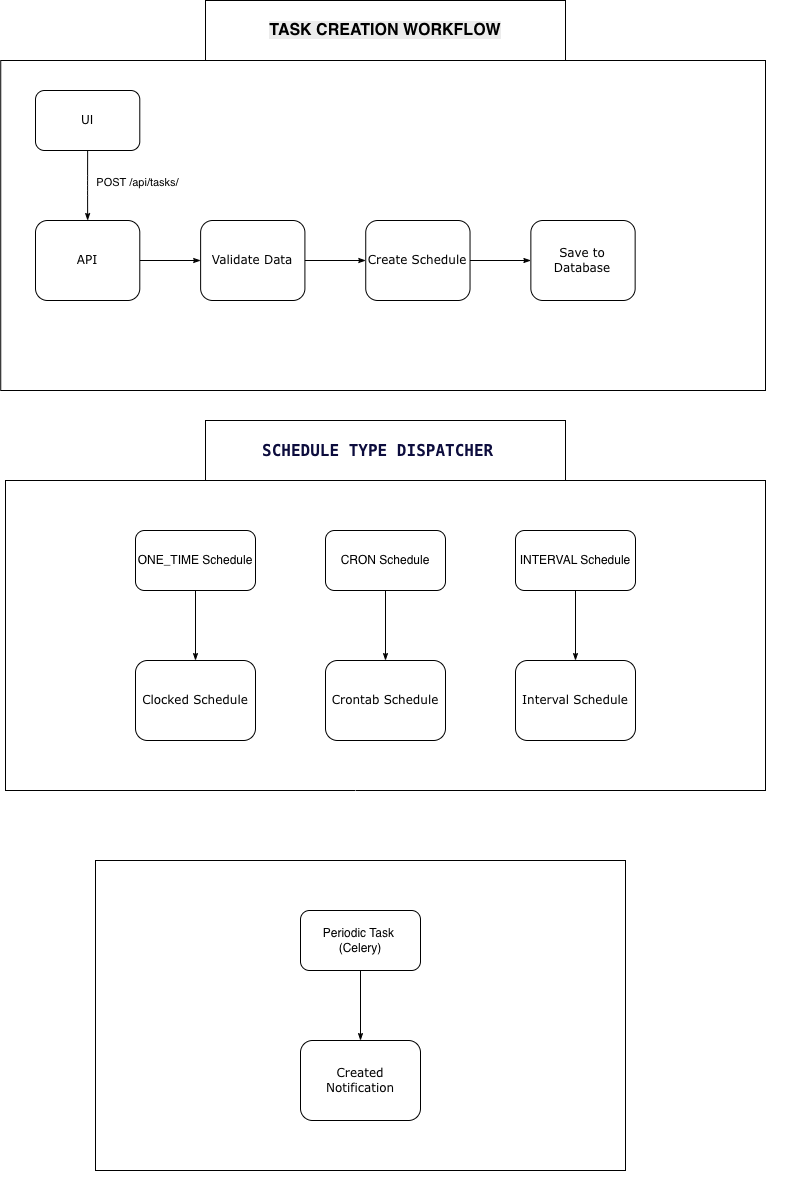

The diagram above was exported from draw.io. Its source (the exported page's mxGraphModel, read from the mxfile embedded in the PNG):
<mxGraphModel dx="676" dy="390" grid="1" gridSize="10" guides="1" tooltips="1" connect="1" arrows="1" fold="1" page="1" pageScale="1" pageWidth="1100" pageHeight="850" background="none" math="0" shadow="0">
  <root>
    <mxCell id="0" />
    <mxCell id="1" parent="0" />
    <mxCell id="TLQV5ZVe2VhEsov_y5uI-52" parent="1" style="rounded=0;whiteSpace=wrap;html=1;" value="" vertex="1">
      <mxGeometry height="60" width="360" x="370" y="70" as="geometry" />
    </mxCell>
    <mxCell id="TLQV5ZVe2VhEsov_y5uI-51" parent="1" style="rounded=0;whiteSpace=wrap;html=1;" value="" vertex="1">
      <mxGeometry height="60" width="360" x="370" y="490" as="geometry" />
    </mxCell>
    <mxCell id="TLQV5ZVe2VhEsov_y5uI-37" connectable="0" parent="1" style="group" value="" vertex="1">
      <mxGeometry height="310" width="760" x="210" y="940" as="geometry" />
    </mxCell>
    <mxCell id="TLQV5ZVe2VhEsov_y5uI-38" parent="TLQV5ZVe2VhEsov_y5uI-37" style="rounded=0;whiteSpace=wrap;html=1;container=0;" value="" vertex="1">
      <mxGeometry height="310" width="530" x="50" y="-10" as="geometry" />
    </mxCell>
    <mxCell id="TLQV5ZVe2VhEsov_y5uI-42" parent="TLQV5ZVe2VhEsov_y5uI-37" style="rounded=1;whiteSpace=wrap;html=1;shadow=0;labelBackgroundColor=none;strokeWidth=1;fontFamily=Verdana;fontSize=12;align=center;" value="Created&lt;div&gt;Notification&lt;/div&gt;" vertex="1">
      <mxGeometry height="80" width="120" x="255" y="170" as="geometry" />
    </mxCell>
    <mxCell id="TLQV5ZVe2VhEsov_y5uI-45" edge="1" parent="TLQV5ZVe2VhEsov_y5uI-37" source="TLQV5ZVe2VhEsov_y5uI-46" style="edgeStyle=orthogonalEdgeStyle;rounded=1;html=1;labelBackgroundColor=none;startArrow=none;startFill=0;startSize=5;endArrow=classicThin;endFill=1;endSize=5;jettySize=auto;orthogonalLoop=1;strokeWidth=1;fontFamily=Verdana;fontSize=8;exitX=0.5;exitY=1;exitDx=0;exitDy=0;">
      <mxGeometry relative="1" as="geometry">
        <mxPoint x="374.9999999999998" y="70" as="sourcePoint" />
        <mxPoint x="315" y="170" as="targetPoint" />
      </mxGeometry>
    </mxCell>
    <mxCell id="TLQV5ZVe2VhEsov_y5uI-46" parent="TLQV5ZVe2VhEsov_y5uI-37" style="rounded=1;whiteSpace=wrap;html=1;" value="Periodic Task&amp;nbsp;&lt;div&gt;(Celery)&lt;/div&gt;" vertex="1">
      <mxGeometry height="60" width="120" x="255" y="40" as="geometry" />
    </mxCell>
    <mxCell id="TLQV5ZVe2VhEsov_y5uI-7" connectable="0" parent="1" style="group" value="" vertex="1">
      <mxGeometry height="300" width="730" x="200" y="160" as="geometry" />
    </mxCell>
    <mxCell id="TLQV5ZVe2VhEsov_y5uI-8" parent="TLQV5ZVe2VhEsov_y5uI-7" style="rounded=0;whiteSpace=wrap;html=1;container=1;" value="" vertex="1">
      <mxGeometry height="330" width="764.7619047619048" x="-34.76190476190476" y="-30" as="geometry" />
    </mxCell>
    <mxCell id="17ea667e15c223fc-28" edge="1" parent="TLQV5ZVe2VhEsov_y5uI-7" source="TLQV5ZVe2VhEsov_y5uI-1" style="edgeStyle=orthogonalEdgeStyle;rounded=1;html=1;labelBackgroundColor=none;startArrow=none;startFill=0;startSize=5;endArrow=classicThin;endFill=1;endSize=5;jettySize=auto;orthogonalLoop=1;strokeWidth=1;fontFamily=Verdana;fontSize=8;exitX=0.5;exitY=1;exitDx=0;exitDy=0;" target="17ea667e15c223fc-2">
      <mxGeometry relative="1" as="geometry">
        <mxPoint x="104.28571428571409" y="30" as="sourcePoint" />
      </mxGeometry>
    </mxCell>
    <mxCell id="TLQV5ZVe2VhEsov_y5uI-6" connectable="0" parent="17ea667e15c223fc-28" style="edgeLabel;html=1;align=center;verticalAlign=middle;resizable=0;points=[];" value="POST /api/tasks/" vertex="1">
      <mxGeometry relative="1" x="-0.102" y="3" as="geometry">
        <mxPoint x="47" as="offset" />
      </mxGeometry>
    </mxCell>
    <mxCell id="17ea667e15c223fc-29" edge="1" parent="TLQV5ZVe2VhEsov_y5uI-7" source="17ea667e15c223fc-2" style="edgeStyle=orthogonalEdgeStyle;rounded=1;html=1;labelBackgroundColor=none;startArrow=none;startFill=0;startSize=5;endArrow=classicThin;endFill=1;endSize=5;jettySize=auto;orthogonalLoop=1;strokeWidth=1;fontFamily=Verdana;fontSize=8;entryX=0;entryY=0.5;entryDx=0;entryDy=0;" target="17ea667e15c223fc-7">
      <mxGeometry relative="1" as="geometry">
        <mxPoint x="165.11904761904762" y="110.00000000000011" as="targetPoint" />
      </mxGeometry>
    </mxCell>
    <mxCell id="17ea667e15c223fc-2" parent="TLQV5ZVe2VhEsov_y5uI-7" style="rounded=1;whiteSpace=wrap;html=1;shadow=0;labelBackgroundColor=none;strokeWidth=1;fontFamily=Verdana;fontSize=12;align=center;" value="API" vertex="1">
      <mxGeometry height="80" width="104.28571428571429" y="130" as="geometry" />
    </mxCell>
    <mxCell id="17ea667e15c223fc-7" parent="TLQV5ZVe2VhEsov_y5uI-7" style="rounded=1;whiteSpace=wrap;html=1;shadow=0;labelBackgroundColor=none;strokeWidth=1;fontFamily=Verdana;fontSize=12;align=center;" value="Validate Data" vertex="1">
      <mxGeometry height="80" width="104.28571428571429" x="165.11904761904762" y="130" as="geometry" />
    </mxCell>
    <mxCell id="TLQV5ZVe2VhEsov_y5uI-1" parent="TLQV5ZVe2VhEsov_y5uI-7" style="rounded=1;whiteSpace=wrap;html=1;" value="UI" vertex="1">
      <mxGeometry height="60" width="104.28571428571429" as="geometry" />
    </mxCell>
    <mxCell id="TLQV5ZVe2VhEsov_y5uI-2" edge="1" parent="TLQV5ZVe2VhEsov_y5uI-7" style="edgeStyle=orthogonalEdgeStyle;rounded=1;html=1;labelBackgroundColor=none;startArrow=none;startFill=0;startSize=5;endArrow=classicThin;endFill=1;endSize=5;jettySize=auto;orthogonalLoop=1;strokeWidth=1;fontFamily=Verdana;fontSize=8;entryX=0;entryY=0.5;entryDx=0;entryDy=0;" target="TLQV5ZVe2VhEsov_y5uI-3">
      <mxGeometry relative="1" as="geometry">
        <mxPoint x="269.4047619047619" y="170" as="sourcePoint" />
        <mxPoint x="330.23809523809524" y="110.00000000000011" as="targetPoint" />
      </mxGeometry>
    </mxCell>
    <mxCell id="TLQV5ZVe2VhEsov_y5uI-3" parent="TLQV5ZVe2VhEsov_y5uI-7" style="rounded=1;whiteSpace=wrap;html=1;shadow=0;labelBackgroundColor=none;strokeWidth=1;fontFamily=Verdana;fontSize=12;align=center;" value="Create Schedule" vertex="1">
      <mxGeometry height="80" width="104.28571428571429" x="330.23809523809524" y="130" as="geometry" />
    </mxCell>
    <mxCell id="TLQV5ZVe2VhEsov_y5uI-4" edge="1" parent="TLQV5ZVe2VhEsov_y5uI-7" style="edgeStyle=orthogonalEdgeStyle;rounded=1;html=1;labelBackgroundColor=none;startArrow=none;startFill=0;startSize=5;endArrow=classicThin;endFill=1;endSize=5;jettySize=auto;orthogonalLoop=1;strokeWidth=1;fontFamily=Verdana;fontSize=8;entryX=0;entryY=0.5;entryDx=0;entryDy=0;" target="TLQV5ZVe2VhEsov_y5uI-5">
      <mxGeometry relative="1" as="geometry">
        <mxPoint x="434.5238095238095" y="170" as="sourcePoint" />
        <mxPoint x="495.3571428571429" y="110.00000000000011" as="targetPoint" />
      </mxGeometry>
    </mxCell>
    <mxCell id="TLQV5ZVe2VhEsov_y5uI-5" parent="TLQV5ZVe2VhEsov_y5uI-7" style="rounded=1;whiteSpace=wrap;html=1;shadow=0;labelBackgroundColor=none;strokeWidth=1;fontFamily=Verdana;fontSize=12;align=center;" value="Save to Database" vertex="1">
      <mxGeometry height="80" width="104.28571428571429" x="495.3571428571429" y="130" as="geometry" />
    </mxCell>
    <mxCell id="TLQV5ZVe2VhEsov_y5uI-11" parent="1" style="text;whiteSpace=wrap;html=1;align=center;verticalAlign=middle;fontStyle=1;fontSize=16;" value="&lt;span style=&quot;color: rgb(0, 0, 0); font-family: Helvetica; font-style: normal; font-variant-ligatures: normal; font-variant-caps: normal; letter-spacing: normal; orphans: 2; text-indent: 0px; text-transform: none; widows: 2; word-spacing: 0px; -webkit-text-stroke-width: 0px; white-space: normal; background-color: rgb(236, 236, 236); text-decoration-thickness: initial; text-decoration-style: initial; text-decoration-color: initial; float: none; display: inline !important;&quot;&gt;TASK CREATION WORKFLOW&lt;/span&gt;" vertex="1">
      <mxGeometry height="40" width="260" x="420" y="80" as="geometry" />
    </mxCell>
    <mxCell id="TLQV5ZVe2VhEsov_y5uI-34" connectable="0" parent="1" style="group" value="" vertex="1">
      <mxGeometry height="310" width="760" x="170" y="550" as="geometry" />
    </mxCell>
    <mxCell id="TLQV5ZVe2VhEsov_y5uI-14" parent="TLQV5ZVe2VhEsov_y5uI-34" style="rounded=0;whiteSpace=wrap;html=1;container=1;" value="" vertex="1">
      <mxGeometry height="310" width="760" as="geometry" />
    </mxCell>
    <mxCell id="TLQV5ZVe2VhEsov_y5uI-33" connectable="0" parent="TLQV5ZVe2VhEsov_y5uI-34" style="group" value="" vertex="1">
      <mxGeometry height="210" width="500" x="130" y="50" as="geometry" />
    </mxCell>
    <mxCell id="TLQV5ZVe2VhEsov_y5uI-15" edge="1" parent="TLQV5ZVe2VhEsov_y5uI-33" source="TLQV5ZVe2VhEsov_y5uI-20" style="edgeStyle=orthogonalEdgeStyle;rounded=1;html=1;labelBackgroundColor=none;startArrow=none;startFill=0;startSize=5;endArrow=classicThin;endFill=1;endSize=5;jettySize=auto;orthogonalLoop=1;strokeWidth=1;fontFamily=Verdana;fontSize=8;exitX=0.5;exitY=1;exitDx=0;exitDy=0;" target="TLQV5ZVe2VhEsov_y5uI-18">
      <mxGeometry relative="1" as="geometry">
        <mxPoint x="119.99999999999977" y="30" as="sourcePoint" />
      </mxGeometry>
    </mxCell>
    <mxCell id="TLQV5ZVe2VhEsov_y5uI-18" parent="TLQV5ZVe2VhEsov_y5uI-33" style="rounded=1;whiteSpace=wrap;html=1;shadow=0;labelBackgroundColor=none;strokeWidth=1;fontFamily=Verdana;fontSize=12;align=center;" value="Clocked Schedule" vertex="1">
      <mxGeometry height="80" width="120" y="130" as="geometry" />
    </mxCell>
    <mxCell id="TLQV5ZVe2VhEsov_y5uI-19" parent="TLQV5ZVe2VhEsov_y5uI-33" style="rounded=1;whiteSpace=wrap;html=1;shadow=0;labelBackgroundColor=none;strokeWidth=1;fontFamily=Verdana;fontSize=12;align=center;" value="Crontab Schedule" vertex="1">
      <mxGeometry height="80" width="120" x="190" y="130" as="geometry" />
    </mxCell>
    <mxCell id="TLQV5ZVe2VhEsov_y5uI-20" parent="TLQV5ZVe2VhEsov_y5uI-33" style="rounded=1;whiteSpace=wrap;html=1;" value="ONE_TIME Schedule" vertex="1">
      <mxGeometry height="60" width="120" as="geometry" />
    </mxCell>
    <mxCell id="TLQV5ZVe2VhEsov_y5uI-22" parent="TLQV5ZVe2VhEsov_y5uI-33" style="rounded=1;whiteSpace=wrap;html=1;shadow=0;labelBackgroundColor=none;strokeWidth=1;fontFamily=Verdana;fontSize=12;align=center;" value="Interval Schedule" vertex="1">
      <mxGeometry height="80" width="120" x="380" y="130" as="geometry" />
    </mxCell>
    <mxCell id="TLQV5ZVe2VhEsov_y5uI-25" edge="1" parent="TLQV5ZVe2VhEsov_y5uI-33" source="TLQV5ZVe2VhEsov_y5uI-27" style="edgeStyle=orthogonalEdgeStyle;rounded=1;html=1;labelBackgroundColor=none;startArrow=none;startFill=0;startSize=5;endArrow=classicThin;endFill=1;endSize=5;jettySize=auto;orthogonalLoop=1;strokeWidth=1;fontFamily=Verdana;fontSize=8;exitX=0.5;exitY=1;exitDx=0;exitDy=0;">
      <mxGeometry relative="1" as="geometry">
        <mxPoint x="309.9999999999998" y="30" as="sourcePoint" />
        <mxPoint x="250" y="130" as="targetPoint" />
      </mxGeometry>
    </mxCell>
    <mxCell id="TLQV5ZVe2VhEsov_y5uI-27" parent="TLQV5ZVe2VhEsov_y5uI-33" style="rounded=1;whiteSpace=wrap;html=1;" value="CRON Schedule" vertex="1">
      <mxGeometry height="60" width="120" x="190" as="geometry" />
    </mxCell>
    <mxCell id="TLQV5ZVe2VhEsov_y5uI-28" edge="1" parent="TLQV5ZVe2VhEsov_y5uI-33" source="TLQV5ZVe2VhEsov_y5uI-30" style="edgeStyle=orthogonalEdgeStyle;rounded=1;html=1;labelBackgroundColor=none;startArrow=none;startFill=0;startSize=5;endArrow=classicThin;endFill=1;endSize=5;jettySize=auto;orthogonalLoop=1;strokeWidth=1;fontFamily=Verdana;fontSize=8;exitX=0.5;exitY=1;exitDx=0;exitDy=0;">
      <mxGeometry relative="1" as="geometry">
        <mxPoint x="499.9999999999998" y="30" as="sourcePoint" />
        <mxPoint x="440" y="130" as="targetPoint" />
      </mxGeometry>
    </mxCell>
    <mxCell id="TLQV5ZVe2VhEsov_y5uI-30" parent="TLQV5ZVe2VhEsov_y5uI-33" style="rounded=1;whiteSpace=wrap;html=1;" value="INTERVAL Schedule" vertex="1">
      <mxGeometry height="60" width="120" x="380" as="geometry" />
    </mxCell>
    <mxCell id="TLQV5ZVe2VhEsov_y5uI-35" parent="1" style="text;whiteSpace=wrap;html=1;align=center;verticalAlign=middle;fontStyle=1;fontSize=16;" value="&lt;pre style=&quot;font-variant-numeric: normal; font-variant-east-asian: normal; font-variant-alternates: normal; font-size-adjust: none; font-language-override: normal; font-kerning: auto; font-optical-sizing: auto; font-feature-settings: normal; font-variation-settings: normal; font-variant-position: normal; font-variant-emoji: normal; font-stretch: normal; line-height: 22px; font-family: Menlo, Monaco, Consolas, &amp;quot;Cascadia Mono&amp;quot;, &amp;quot;Ubuntu Mono&amp;quot;, &amp;quot;DejaVu Sans Mono&amp;quot;, &amp;quot;Liberation Mono&amp;quot;, &amp;quot;JetBrains Mono&amp;quot;, &amp;quot;Fira Code&amp;quot;, Cousine, &amp;quot;Roboto Mono&amp;quot;, &amp;quot;Courier New&amp;quot;, Courier, sans-serif, system-ui; overflow: auto; text-wrap-mode: wrap; word-break: break-all; padding: 16px; text-align: start; margin: 0px !important;&quot;&gt;&lt;font style=&quot;color: rgb(12, 12, 61);&quot;&gt;SCHEDULE TYPE DISPATCHER  &lt;/font&gt;&lt;/pre&gt;" vertex="1">
      <mxGeometry height="40" width="280" x="410" y="500" as="geometry" />
    </mxCell>
    <mxCell id="TLQV5ZVe2VhEsov_y5uI-36" edge="1" parent="1" style="edgeStyle=orthogonalEdgeStyle;rounded=1;html=1;labelBackgroundColor=none;startArrow=none;startFill=0;startSize=5;endArrow=classicThin;endFill=1;endSize=5;jettySize=auto;orthogonalLoop=1;strokeWidth=1;fontFamily=Verdana;fontSize=8;exitX=0.5;exitY=1;exitDx=0;exitDy=0;fontColor=#FFFFFF;strokeColor=#FFFFFF;">
      <mxGeometry relative="1" as="geometry">
        <mxPoint x="520" y="860" as="sourcePoint" />
        <mxPoint x="520" y="930" as="targetPoint" />
      </mxGeometry>
    </mxCell>
  </root>
</mxGraphModel>